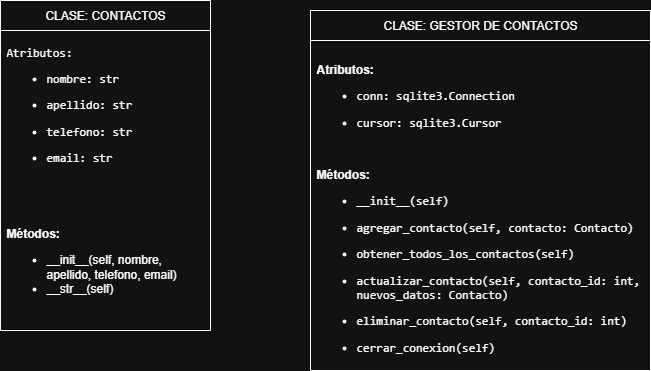

The diagram above was exported from draw.io. Its source (the exported page's mxGraphModel, read from the mxfile embedded in the PNG):
<mxGraphModel dx="872" dy="431" grid="1" gridSize="10" guides="1" tooltips="1" connect="1" arrows="1" fold="1" page="1" pageScale="1" pageWidth="827" pageHeight="1169" math="0" shadow="0">
  <root>
    <mxCell id="0" />
    <mxCell id="1" parent="0" />
    <mxCell id="spI9WJqedGN8e1uYfIAK-2" value="CLASE: CONTACTOS" style="swimlane;fontStyle=0;childLayout=stackLayout;horizontal=1;startSize=30;horizontalStack=0;resizeParent=1;resizeParentMax=0;resizeLast=0;collapsible=1;marginBottom=0;whiteSpace=wrap;html=1;" parent="1" vertex="1">
      <mxGeometry x="50" y="20" width="210" height="330" as="geometry" />
    </mxCell>
    <mxCell id="spI9WJqedGN8e1uYfIAK-3" value="&lt;font face=&quot;monospace&quot;&gt;Atributos:&amp;nbsp;&lt;/font&gt;&lt;div&gt;&lt;ul&gt;&lt;li&gt;&lt;p&gt;&lt;code&gt;nombre: str&lt;/code&gt;&lt;/p&gt;&lt;/li&gt;&lt;li&gt;&lt;p&gt;&lt;code&gt;apellido: str&lt;/code&gt;&lt;/p&gt;&lt;/li&gt;&lt;li&gt;&lt;p&gt;&lt;code&gt;telefono: str&lt;/code&gt;&lt;/p&gt;&lt;/li&gt;&lt;li&gt;&lt;p&gt;&lt;code&gt;email: str&lt;/code&gt;&lt;/p&gt;&lt;/li&gt;&lt;/ul&gt;&lt;/div&gt;" style="text;strokeColor=none;fillColor=none;align=left;verticalAlign=middle;spacingLeft=4;spacingRight=4;overflow=hidden;points=[[0,0.5],[1,0.5]];portConstraint=eastwest;rotatable=0;whiteSpace=wrap;html=1;" parent="spI9WJqedGN8e1uYfIAK-2" vertex="1">
      <mxGeometry y="30" width="210" height="160" as="geometry" />
    </mxCell>
    <mxCell id="spI9WJqedGN8e1uYfIAK-5" value="&lt;p&gt;&lt;b&gt;Métodos:&amp;nbsp;&lt;/b&gt;&lt;/p&gt;&lt;p&gt;&lt;/p&gt;&lt;ul&gt;&lt;li&gt;&lt;span style=&quot;background-color: transparent; color: light-dark(rgb(0, 0, 0), rgb(255, 255, 255));&quot;&gt;__init__(self, nombre, apellido, telefono, email)&amp;nbsp;&lt;/span&gt;&lt;/li&gt;&lt;li&gt;&lt;span style=&quot;background-color: transparent; color: light-dark(rgb(0, 0, 0), rgb(255, 255, 255));&quot;&gt;__str__(self)&lt;/span&gt;&lt;/li&gt;&lt;/ul&gt;&lt;p&gt;&lt;/p&gt;" style="text;strokeColor=none;fillColor=none;align=left;verticalAlign=middle;spacingLeft=4;spacingRight=4;overflow=hidden;points=[[0,0.5],[1,0.5]];portConstraint=eastwest;rotatable=0;whiteSpace=wrap;html=1;" parent="spI9WJqedGN8e1uYfIAK-2" vertex="1">
      <mxGeometry y="190" width="210" height="140" as="geometry" />
    </mxCell>
    <mxCell id="spI9WJqedGN8e1uYfIAK-7" value="CLASE: GESTOR DE CONTACTOS" style="swimlane;fontStyle=0;childLayout=stackLayout;horizontal=1;startSize=30;horizontalStack=0;resizeParent=1;resizeParentMax=0;resizeLast=0;collapsible=1;marginBottom=0;whiteSpace=wrap;html=1;" parent="1" vertex="1">
      <mxGeometry x="360" y="30" width="340" height="360" as="geometry" />
    </mxCell>
    <mxCell id="spI9WJqedGN8e1uYfIAK-8" value="&lt;p&gt;&lt;b&gt;Atributos:&lt;/b&gt;&lt;/p&gt;&lt;ul&gt;&lt;li&gt;&lt;p&gt;&lt;code&gt;conn: sqlite3.Connection&lt;/code&gt;&lt;/p&gt;&lt;/li&gt;&lt;li&gt;&lt;p&gt;&lt;code&gt;cursor: sqlite3.Cursor&lt;/code&gt;&lt;/p&gt;&lt;/li&gt;&lt;/ul&gt;" style="text;strokeColor=none;fillColor=none;align=left;verticalAlign=middle;spacingLeft=4;spacingRight=4;overflow=hidden;points=[[0,0.5],[1,0.5]];portConstraint=eastwest;rotatable=0;whiteSpace=wrap;html=1;" parent="spI9WJqedGN8e1uYfIAK-7" vertex="1">
      <mxGeometry y="30" width="340" height="110" as="geometry" />
    </mxCell>
    <mxCell id="spI9WJqedGN8e1uYfIAK-9" value="&lt;p&gt;&lt;b&gt;Métodos:&lt;/b&gt;&lt;/p&gt;&lt;ul&gt;&lt;li&gt;&lt;p&gt;&lt;code&gt;__init__(self)&lt;/code&gt;&lt;/p&gt;&lt;/li&gt;&lt;li&gt;&lt;p&gt;&lt;code&gt;agregar_contacto(self, contacto: Contacto)&lt;/code&gt;&lt;/p&gt;&lt;/li&gt;&lt;li&gt;&lt;p&gt;&lt;code&gt;obtener_todos_los_contactos(self)&lt;/code&gt;&lt;/p&gt;&lt;/li&gt;&lt;li&gt;&lt;p&gt;&lt;code&gt;actualizar_contacto(self, contacto_id: int, nuevos_datos: Contacto)&lt;/code&gt;&lt;/p&gt;&lt;/li&gt;&lt;li&gt;&lt;p&gt;&lt;code&gt;eliminar_contacto(self, contacto_id: int)&lt;/code&gt;&lt;/p&gt;&lt;/li&gt;&lt;li&gt;&lt;p&gt;&lt;code&gt;cerrar_conexion(self)&lt;/code&gt;&lt;/p&gt;&lt;/li&gt;&lt;/ul&gt;" style="text;strokeColor=none;fillColor=none;align=left;verticalAlign=middle;spacingLeft=4;spacingRight=4;overflow=hidden;points=[[0,0.5],[1,0.5]];portConstraint=eastwest;rotatable=0;whiteSpace=wrap;html=1;" parent="spI9WJqedGN8e1uYfIAK-7" vertex="1">
      <mxGeometry y="140" width="340" height="220" as="geometry" />
    </mxCell>
  </root>
</mxGraphModel>